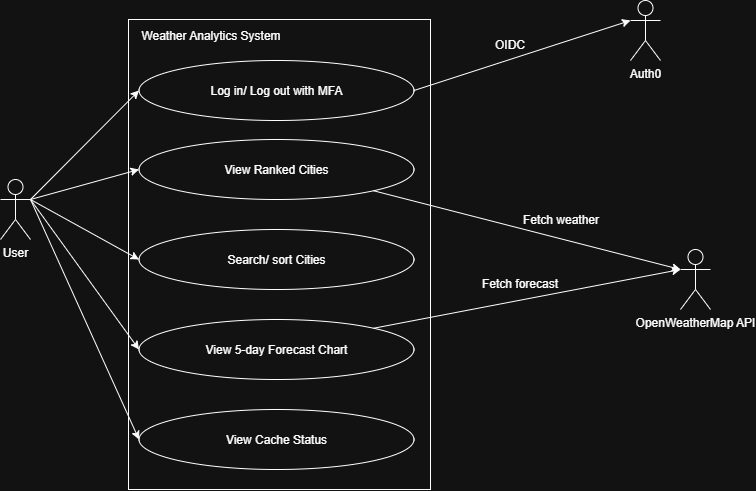

The diagram above was exported from draw.io. Its source (the exported page's mxGraphModel, read from the mxfile embedded in the PNG):
<mxGraphModel dx="1030" dy="626" grid="1" gridSize="10" guides="1" tooltips="1" connect="1" arrows="1" fold="1" page="1" pageScale="1" pageWidth="827" pageHeight="1169" math="0" shadow="0">
  <root>
    <mxCell id="0" />
    <mxCell id="1" parent="0" />
    <mxCell id="u701OQKAGLwthVXGMBvU-1" parent="1" style="rounded=0;whiteSpace=wrap;html=1;" value="" vertex="1">
      <mxGeometry height="470" width="302" x="168" y="50" as="geometry" />
    </mxCell>
    <mxCell id="u701OQKAGLwthVXGMBvU-2" parent="1" style="shape=umlActor;verticalLabelPosition=bottom;verticalAlign=top;html=1;outlineConnect=0;" value="User" vertex="1">
      <mxGeometry height="60" width="30" x="40" y="210" as="geometry" />
    </mxCell>
    <mxCell id="u701OQKAGLwthVXGMBvU-5" parent="1" style="text;html=1;whiteSpace=wrap;strokeColor=none;fillColor=none;align=center;verticalAlign=middle;rounded=0;" value="Weather Analytics System" vertex="1">
      <mxGeometry height="20" width="160" x="171" y="57" as="geometry" />
    </mxCell>
    <mxCell id="nKd03cn6T7W7hS-_qtvc-1" parent="1" style="ellipse;whiteSpace=wrap;html=1;shapeInside=1;" value="Log in/ Log out with MFA" vertex="1">
      <mxGeometry height="60" width="275" x="178.5" y="91" as="geometry" />
    </mxCell>
    <mxCell id="nKd03cn6T7W7hS-_qtvc-3" parent="1" style="ellipse;whiteSpace=wrap;html=1;shapeInside=1;" value="View Ranked Cities" vertex="1">
      <mxGeometry height="60" width="275" x="178.5" y="170" as="geometry" />
    </mxCell>
    <mxCell id="nKd03cn6T7W7hS-_qtvc-4" parent="1" style="ellipse;whiteSpace=wrap;html=1;shapeInside=1;" value="Search/ sort Cities" vertex="1">
      <mxGeometry height="60" width="275" x="178.5" y="260" as="geometry" />
    </mxCell>
    <mxCell id="nKd03cn6T7W7hS-_qtvc-5" parent="1" style="ellipse;whiteSpace=wrap;html=1;shapeInside=1;" value="View 5-day Forecast Chart" vertex="1">
      <mxGeometry height="60" width="275" x="178.5" y="350" as="geometry" />
    </mxCell>
    <mxCell id="nKd03cn6T7W7hS-_qtvc-7" edge="1" parent="1" source="u701OQKAGLwthVXGMBvU-2" style="endArrow=classic;html=1;rounded=0;exitX=1;exitY=0.3333333333333333;exitDx=0;exitDy=0;exitPerimeter=0;entryX=0;entryY=0.5;entryDx=0;entryDy=0;" target="nKd03cn6T7W7hS-_qtvc-1" value="">
      <mxGeometry height="50" relative="1" width="50" as="geometry">
        <mxPoint x="370" y="360" as="sourcePoint" />
        <mxPoint x="420" y="310" as="targetPoint" />
      </mxGeometry>
    </mxCell>
    <mxCell id="nKd03cn6T7W7hS-_qtvc-8" edge="1" parent="1" source="u701OQKAGLwthVXGMBvU-2" style="endArrow=classic;html=1;rounded=0;entryX=0;entryY=0.5;entryDx=0;entryDy=0;exitX=1;exitY=0.3333333333333333;exitDx=0;exitDy=0;exitPerimeter=0;" target="nKd03cn6T7W7hS-_qtvc-3" value="">
      <mxGeometry height="50" relative="1" width="50" as="geometry">
        <mxPoint x="370" y="360" as="sourcePoint" />
        <mxPoint x="420" y="310" as="targetPoint" />
      </mxGeometry>
    </mxCell>
    <mxCell id="nKd03cn6T7W7hS-_qtvc-9" edge="1" parent="1" source="u701OQKAGLwthVXGMBvU-2" style="endArrow=classic;html=1;rounded=0;exitX=1;exitY=0.3333333333333333;exitDx=0;exitDy=0;exitPerimeter=0;entryX=0;entryY=0.5;entryDx=0;entryDy=0;" target="nKd03cn6T7W7hS-_qtvc-4" value="">
      <mxGeometry height="50" relative="1" width="50" as="geometry">
        <mxPoint x="370" y="360" as="sourcePoint" />
        <mxPoint x="420" y="310" as="targetPoint" />
      </mxGeometry>
    </mxCell>
    <mxCell id="nKd03cn6T7W7hS-_qtvc-10" edge="1" parent="1" source="u701OQKAGLwthVXGMBvU-2" style="endArrow=classic;html=1;rounded=0;exitX=1;exitY=0.3333333333333333;exitDx=0;exitDy=0;exitPerimeter=0;entryX=0;entryY=0.5;entryDx=0;entryDy=0;" target="nKd03cn6T7W7hS-_qtvc-5" value="">
      <mxGeometry height="50" relative="1" width="50" as="geometry">
        <mxPoint x="370" y="360" as="sourcePoint" />
        <mxPoint x="420" y="310" as="targetPoint" />
      </mxGeometry>
    </mxCell>
    <mxCell id="Z1-Uscqm1RTSUXnU9vs2-1" parent="1" style="ellipse;whiteSpace=wrap;html=1;shapeInside=1;" value="View Cache Status" vertex="1">
      <mxGeometry height="60" width="275" x="178.5" y="440" as="geometry" />
    </mxCell>
    <mxCell id="Z1-Uscqm1RTSUXnU9vs2-2" edge="1" parent="1" source="u701OQKAGLwthVXGMBvU-2" style="endArrow=classic;html=1;rounded=0;exitX=1;exitY=0.3333333333333333;exitDx=0;exitDy=0;exitPerimeter=0;entryX=0;entryY=0.5;entryDx=0;entryDy=0;" target="Z1-Uscqm1RTSUXnU9vs2-1" value="">
      <mxGeometry height="50" relative="1" width="50" as="geometry">
        <mxPoint x="400" y="350" as="sourcePoint" />
        <mxPoint x="450" y="300" as="targetPoint" />
      </mxGeometry>
    </mxCell>
    <mxCell id="Z1-Uscqm1RTSUXnU9vs2-3" parent="1" style="shape=umlActor;verticalLabelPosition=bottom;verticalAlign=top;html=1;outlineConnect=0;" value="Auth0" vertex="1">
      <mxGeometry height="60" width="30" x="670" y="31" as="geometry" />
    </mxCell>
    <mxCell id="Z1-Uscqm1RTSUXnU9vs2-4" parent="1" style="shape=umlActor;verticalLabelPosition=bottom;verticalAlign=top;html=1;outlineConnect=0;" value="OpenWeatherMap API" vertex="1">
      <mxGeometry height="60" width="30" x="720" y="280" as="geometry" />
    </mxCell>
    <mxCell id="Z1-Uscqm1RTSUXnU9vs2-5" edge="1" parent="1" source="nKd03cn6T7W7hS-_qtvc-3" style="endArrow=classic;html=1;rounded=0;entryX=0;entryY=0.3333333333333333;entryDx=0;entryDy=0;entryPerimeter=0;exitX=1;exitY=1;exitDx=0;exitDy=0;" target="Z1-Uscqm1RTSUXnU9vs2-4" value="">
      <mxGeometry height="50" relative="1" width="50" as="geometry">
        <mxPoint x="400" y="350" as="sourcePoint" />
        <mxPoint x="450" y="300" as="targetPoint" />
      </mxGeometry>
    </mxCell>
    <mxCell id="Z1-Uscqm1RTSUXnU9vs2-6" edge="1" parent="1" source="nKd03cn6T7W7hS-_qtvc-5" style="endArrow=classic;html=1;rounded=0;entryX=0;entryY=0.3333333333333333;entryDx=0;entryDy=0;entryPerimeter=0;exitX=1;exitY=0;exitDx=0;exitDy=0;" target="Z1-Uscqm1RTSUXnU9vs2-4" value="">
      <mxGeometry height="50" relative="1" width="50" as="geometry">
        <mxPoint x="400" y="350" as="sourcePoint" />
        <mxPoint x="450" y="300" as="targetPoint" />
      </mxGeometry>
    </mxCell>
    <mxCell id="Z1-Uscqm1RTSUXnU9vs2-7" edge="1" parent="1" source="nKd03cn6T7W7hS-_qtvc-1" style="endArrow=classic;html=1;rounded=0;entryX=0;entryY=0.3333333333333333;entryDx=0;entryDy=0;entryPerimeter=0;exitX=1;exitY=0.5;exitDx=0;exitDy=0;" target="Z1-Uscqm1RTSUXnU9vs2-3" value="">
      <mxGeometry height="50" relative="1" width="50" as="geometry">
        <mxPoint x="400" y="350" as="sourcePoint" />
        <mxPoint x="450" y="300" as="targetPoint" />
      </mxGeometry>
    </mxCell>
    <mxCell id="Z1-Uscqm1RTSUXnU9vs2-8" parent="1" style="text;html=1;whiteSpace=wrap;strokeColor=none;fillColor=none;align=center;verticalAlign=middle;rounded=0;" value="OIDC" vertex="1">
      <mxGeometry height="30" width="60" x="520" y="61" as="geometry" />
    </mxCell>
    <mxCell id="Z1-Uscqm1RTSUXnU9vs2-9" parent="1" style="text;html=1;whiteSpace=wrap;strokeColor=none;fillColor=none;align=center;verticalAlign=middle;rounded=0;" value="Fetch weather" vertex="1">
      <mxGeometry height="30" width="90" x="556" y="236" as="geometry" />
    </mxCell>
    <mxCell id="Z1-Uscqm1RTSUXnU9vs2-10" parent="1" style="text;html=1;whiteSpace=wrap;strokeColor=none;fillColor=none;align=center;verticalAlign=middle;rounded=0;" value="Fetch forecast" vertex="1">
      <mxGeometry height="30" width="80" x="520" y="300" as="geometry" />
    </mxCell>
  </root>
</mxGraphModel>